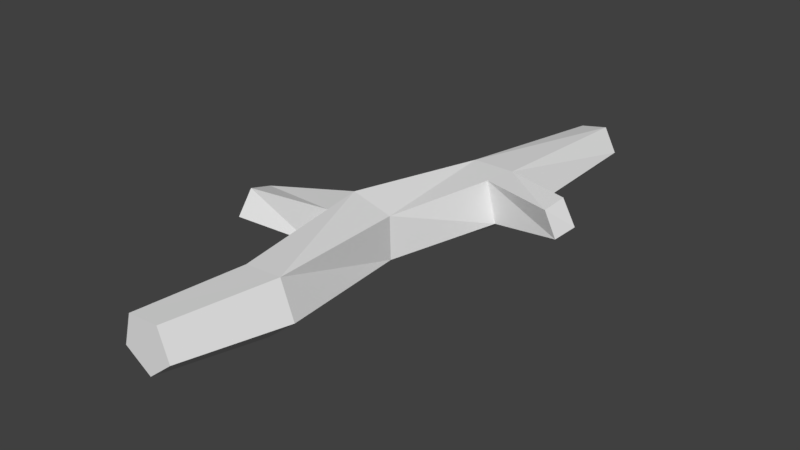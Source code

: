 # Source: branch.blend  (saved by Blender 2.78.0; exported with 4.5.12 LTS)
import bpy
from mathutils import Matrix  # noqa: F401  (used for matrix-valued properties, if any)

bpy.ops.wm.read_factory_settings(use_empty=True)
scene = bpy.context.scene
scene.name = 'Scene'

# ---- collections
col_collection_1 = bpy.data.collections.new('Collection 1'); scene.collection.children.link(col_collection_1)

# ---- world
world_world = bpy.data.worlds.new('World'); scene.world = world_world
world_world.color = (0.05088, 0.05088, 0.05088)
world_world.use_sun_shadow = False
world_world.sun_shadow_jitter_overblur = 0.0
world_world.cycles.sampling_method = 'MANUAL'

# ---- meshes
me_cone = bpy.data.meshes.new('Cone')
me_cone.from_pydata([(0.3642, -0.04956, 0.2712), (0.4362, -0.1019, 0.2712), (0.4087, -0.1866, 0.2712), (0.3196, -0.1866, 0.2712), (0.2921, -0.1019, 0.2712), (0.4, -0.084, 0.6246), (0.2563, -0.04925, -0.01318), (0.3398, -0.08028, -0.01271), (0.3361, -0.1693, -0.01281), (0.2503, -0.1932, -0.01333), (0.201, -0.1191, -0.01356), (0.3324, -0.05354, -0.3194), (0.3946, -0.1048, -0.3195), (0.365, -0.1798, -0.3194), (0.2845, -0.1749, -0.3193), (0.2644, -0.09683, -0.3193), (0.2921, -0.0656, -0.535), (0.3434, -0.1078, -0.535), (0.319, -0.1696, -0.535), (0.2527, -0.1655, -0.5349), (0.2361, -0.1013, -0.5349), (0.4403, -0.1266, 0.6244), (0.4122, -0.1781, 0.6245), (0.3545, -0.1673, 0.6248), (0.347, -0.1091, 0.6248), (0.3933, -0.1829, 0.2108), (0.4159, -0.09736, 0.2113), (0.5801, -0.1356, 0.2325), (0.5598, -0.1959, 0.2162), (0.5485, -0.1817, 0.174), (0.5651, -0.1209, 0.1908), (0.22, -0.1124, -0.1051), (0.2595, -0.1883, -0.09555), (0.06461, -0.1619, -0.05048), (0.04655, -0.1039, -0.06847), (0.06044, -0.1226, -0.131), (0.07153, -0.1778, -0.1069)], [], [(1, 0, 5, 21), (0, 4, 24, 5), (4, 3, 23, 24), (3, 2, 22, 23), (2, 1, 21, 22), (2, 3, 9, 8, 25), (10, 6, 11, 15, 31), (2, 25, 29, 28), (0, 1, 26, 7, 6), (4, 0, 6, 10), (3, 4, 10, 9), (14, 15, 20, 19), (8, 9, 32, 14, 13), (6, 7, 12, 11), (31, 32, 36, 35), (7, 8, 13, 12), (16, 17, 18, 19, 20), (12, 13, 18, 17), (15, 11, 16, 20), (13, 14, 19, 18), (11, 12, 17, 16), (24, 23, 22, 21, 5), (27, 28, 29, 30), (26, 25, 8, 7), (1, 2, 28, 27), (25, 26, 30, 29), (26, 1, 27, 30), (33, 34, 35, 36), (32, 31, 15, 14), (10, 31, 35, 34), (9, 10, 34, 33), (32, 9, 33, 36)])
_uv = me_cone.uv_layers.new(name='UVMap')
_uv.uv.foreach_set('vector', [0.7404, 0.5764, 0.7894, 0.5174, 0.9627, 0.7829, 0.9218, 0.818, 0.517, 0.7838, 0.5609, 0.7167, 0.8053, 0.9242, 0.7769, 0.9683, 0.5609, 0.7167, 0.6204, 0.6623, 0.8403, 0.8863, 0.8053, 0.9242, 0.6204, 0.6623, 0.6847, 0.6211, 0.8809, 0.8518, 0.8403, 0.8863, 0.6847, 0.6211, 0.7404, 0.5764, 0.9218, 0.818, 0.8809, 0.8518, 0.6847, 0.6211, 0.6204, 0.6623, 0.4427, 0.4795, 0.5042, 0.426, 0.6496, 0.5831, 0.3902, 0.5244, 0.3371, 0.5756, 0.1403, 0.3816, 0.1966, 0.3362, 0.3375, 0.4741, 0.1066, 0.8646, 0.06031, 0.7725, 0.232, 0.7262, 0.2384, 0.7614, 0.7894, 0.5174, 0.7404, 0.5764, 0.7079, 0.5346, 0.5665, 0.3628, 0.6192, 0.299, 0.5609, 0.7167, 0.517, 0.7838, 0.3371, 0.5756, 0.3902, 0.5244, 0.6204, 0.6623, 0.5609, 0.7167, 0.3902, 0.5244, 0.4427, 0.4795, 0.2517, 0.2869, 0.1966, 0.3362, 0.07623, 0.1828, 0.12, 0.1485, 0.5042, 0.426, 0.4427, 0.4795, 0.3954, 0.4274, 0.2517, 0.2869, 0.3011, 0.2394, 0.6192, 0.299, 0.5665, 0.3628, 0.3454, 0.1934, 0.3872, 0.1417, 0.7904, 0.06042, 0.9134, 0.0824, 0.782, 0.1993, 0.7563, 0.1908, 0.5665, 0.3628, 0.5042, 0.426, 0.3011, 0.2394, 0.3454, 0.1934, 0.09301, 0.06203, 0.149, 0.06267, 0.1657, 0.1161, 0.12, 0.1485, 0.0751, 0.1151, 0.3454, 0.1934, 0.3011, 0.2394, 0.1657, 0.1161, 0.2071, 0.07465, 0.1966, 0.3362, 0.1403, 0.3816, 0.0365, 0.2218, 0.07623, 0.1828, 0.3011, 0.2394, 0.2517, 0.2869, 0.12, 0.1485, 0.1657, 0.1161, 0.3872, 0.1417, 0.3454, 0.1934, 0.2071, 0.07465, 0.2371, 0.02585, 0.8606, 0.9355, 0.8403, 0.8863, 0.8809, 0.8518, 0.9262, 0.8798, 0.9137, 0.9315, 0.2728, 0.7704, 0.2384, 0.7614, 0.232, 0.7262, 0.3521, 0.6917, 0.7079, 0.5346, 0.6496, 0.5831, 0.5042, 0.426, 0.5665, 0.3628, 0.2438, 0.9279, 0.1066, 0.8646, 0.2384, 0.7614, 0.2728, 0.7704, 0.06031, 0.7725, 0.08473, 0.6123, 0.3521, 0.6917, 0.232, 0.7262, 0.349, 0.9505, 0.2438, 0.9279, 0.2728, 0.7704, 0.3521, 0.6917, 0.7947, 0.245, 0.6674, 0.2927, 0.7563, 0.1908, 0.782, 0.1993, 0.3954, 0.4274, 0.3375, 0.4741, 0.1966, 0.3362, 0.2517, 0.2869, 0.6519, 0.04938, 0.7904, 0.06042, 0.7563, 0.1908, 0.6674, 0.2927, 0.9767, 0.182, 0.928, 0.2927, 0.6674, 0.2927, 0.7947, 0.245, 0.9134, 0.0824, 0.9767, 0.182, 0.7947, 0.245, 0.782, 0.1993])
me_cone.use_remesh_preserve_volume = False
me_cone.use_remesh_preserve_attributes = False
me_cone.use_mirror_vertex_groups = False
me_cone.update()

# ---- objects
ob_cone = bpy.data.objects.new('Cone', me_cone)

# ---- transforms, parenting, visibility, modifiers, constraints
ob_cone.location = (0.0, 0.0, 0.0)
ob_cone.rotation_euler = (-1.593, -0.0, 0.0)
ob_cone.lineart.crease_threshold = 0.0

# ---- collection membership
col_collection_1.objects.link(ob_cone)

# ---- scene / render settings (as saved in the file)
scene.frame_start = 1; scene.frame_end = 250; scene.frame_set(1)
scene.render.engine = 'BLENDER_EEVEE_NEXT'
scene.render.resolution_percentage = 50
scene.render.dither_intensity = 0.0
scene.cycles.use_denoising = False
scene.cycles.samples = 128
scene.cycles.sampling_pattern = 'TABULATED_SOBOL'
scene.cycles.light_sampling_threshold = 0.0
scene.cycles.use_adaptive_sampling = False
scene.cycles.use_light_tree = False
scene.cycles.blur_glossy = 0.0
scene.cycles.sample_clamp_indirect = 0.0
scene.view_settings.view_transform = 'Standard'
bpy.context.view_layer.update()

# ---- added for rendering (the .blend has no active camera and no usable light): camera, sun
cam_auto = bpy.data.cameras.new('AutoCamera')
cam_auto.lens = 50.0
cam_auto.sensor_width = 36.0
cam_auto.clip_end = 1000.0
ob_auto_camera = bpy.data.objects.new('AutoCamera', cam_auto)
scene.collection.objects.link(ob_auto_camera)
ob_auto_camera.location = (1.50764, -1.38562, 1.07701)
ob_auto_camera.rotation_euler = (1.09748, -7.21219e-08, 0.694738)
scene.camera = ob_auto_camera
light_auto_sun = bpy.data.lights.new('AutoSun', 'SUN')
light_auto_sun.energy = 3.0
light_auto_sun.angle = 0.0523599
ob_auto_sun = bpy.data.objects.new('AutoSun', light_auto_sun)
scene.collection.objects.link(ob_auto_sun)
ob_auto_sun.rotation_euler = (0.872665, 0.174533, 0.523599)
bpy.context.view_layer.update()
